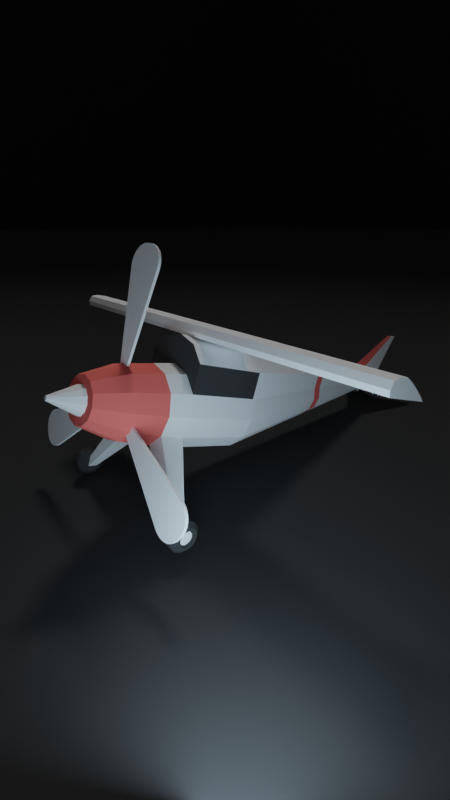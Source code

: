 # Source: Airplane.blend  (saved by Blender 3.1.7; exported with 4.5.12 LTS)
import bpy
from mathutils import Matrix  # noqa: F401  (used for matrix-valued properties, if any)

bpy.ops.wm.read_factory_settings(use_empty=True)
scene = bpy.context.scene
scene.name = 'Scene'

# ---- collections
col_collection = bpy.data.collections.new('Collection'); scene.collection.children.link(col_collection)

# ---- materials (node trees are filled in below, after node groups)
mat_white = bpy.data.materials.new('White')
mat_white.alpha_threshold = 0.0
mat_white.line_color = (0.0, 0.0, 0.0, 1.0)
mat_black = bpy.data.materials.new('Black')
mat_red = bpy.data.materials.new('Red')
mat_material = bpy.data.materials.new('Material')

# ---- material node trees
mat_white.use_nodes = True; mat_white.node_tree.nodes.clear()
_N = mat_white.node_tree.nodes; _L = mat_white.node_tree.links
n0 = _N.new('ShaderNodeOutputMaterial'); n0.name = 'Material Output'; n0.location = (300, 300)
n1 = _N.new('ShaderNodeBsdfPrincipled'); n1.name = 'Principled BSDF'; n1.location = (10, 300)
n1.distribution = 'GGX'
n1.subsurface_method = 'RANDOM_WALK_SKIN'
n1.inputs[0].default_value = (1.0, 1.0, 1.0, 1.0)
n1.inputs[2].default_value = 1.0
n1.inputs[3].default_value = 1.45
n1.inputs[27].default_value = (0.0, 0.0, 0.0, 1.0)
n1.inputs[28].default_value = 1.0
_L.new(n1.outputs[0], n0.inputs[0])
n0.is_active_output = True
mat_black.use_nodes = True; mat_black.node_tree.nodes.clear()
_N = mat_black.node_tree.nodes; _L = mat_black.node_tree.links
n0 = _N.new('ShaderNodeBsdfPrincipled'); n0.name = 'Principled BSDF'; n0.location = (10, 300)
n0.distribution = 'GGX'
n0.subsurface_method = 'RANDOM_WALK_SKIN'
n0.inputs[0].default_value = (0.03968, 0.03968, 0.03968, 1.0)
n0.inputs[2].default_value = 1.0
n0.inputs[3].default_value = 1.45
n0.inputs[27].default_value = (0.0, 0.0, 0.0, 1.0)
n0.inputs[28].default_value = 1.0
n1 = _N.new('ShaderNodeOutputMaterial'); n1.name = 'Material Output'; n1.location = (300, 300)
_L.new(n0.outputs[0], n1.inputs[0])
n1.is_active_output = True
mat_red.use_nodes = True; mat_red.node_tree.nodes.clear()
_N = mat_red.node_tree.nodes; _L = mat_red.node_tree.links
n0 = _N.new('ShaderNodeBsdfPrincipled'); n0.name = 'Principled BSDF'; n0.location = (10, 300)
n0.distribution = 'GGX'
n0.subsurface_method = 'RANDOM_WALK_SKIN'
n0.inputs[0].default_value = (1.0, 0.1708, 0.1414, 1.0)
n0.inputs[2].default_value = 1.0
n0.inputs[3].default_value = 1.45
n0.inputs[27].default_value = (0.0, 0.0, 0.0, 1.0)
n0.inputs[28].default_value = 1.0
n1 = _N.new('ShaderNodeOutputMaterial'); n1.name = 'Material Output'; n1.location = (300, 300)
_L.new(n0.outputs[0], n1.inputs[0])
n1.is_active_output = True
mat_material.use_nodes = True; mat_material.node_tree.nodes.clear()
_N = mat_material.node_tree.nodes; _L = mat_material.node_tree.links
n0 = _N.new('ShaderNodeBsdfPrincipled'); n0.name = 'Principled BSDF'; n0.location = (10, 300)
n0.distribution = 'GGX'
n0.subsurface_method = 'RANDOM_WALK_SKIN'
n0.inputs[0].default_value = (0.02038, 0.02038, 0.02038, 1.0)
n0.inputs[2].default_value = 1.0
n0.inputs[3].default_value = 1.45
n0.inputs[27].default_value = (0.0, 0.0, 0.0, 1.0)
n0.inputs[28].default_value = 1.0
n1 = _N.new('ShaderNodeOutputMaterial'); n1.name = 'Material Output'; n1.location = (300, 300)
_L.new(n0.outputs[0], n1.inputs[0])
n1.is_active_output = True

# ---- world
world_world = bpy.data.worlds.new('World'); scene.world = world_world
world_world.use_nodes = True; world_world.node_tree.nodes.clear()
_N = world_world.node_tree.nodes; _L = world_world.node_tree.links
n0 = _N.new('ShaderNodeOutputWorld'); n0.name = 'World Output'; n0.location = (300, 300)
n1 = _N.new('ShaderNodeBackground'); n1.name = 'Background'; n1.location = (10, 300)
n1.inputs[0].default_value = (0.05088, 0.05088, 0.05088, 1.0)
_L.new(n1.outputs[0], n0.inputs[0])
n0.is_active_output = True
world_world.color = (0.05088, 0.05088, 0.05088)
world_world.use_sun_shadow = False
world_world.sun_shadow_jitter_overblur = 0.0

# ---- cameras
cam_camera = bpy.data.cameras.new('Camera')
cam_camera.lens = 20.0

# ---- lights
light_sun = bpy.data.lights.new('Sun', 'SUN')
light_sun.transmission_factor = 0.0
light_sun.angle = 0.3491
light_sun.energy = 5.0
light_sun.shadow_soft_size = 0.125
light_area = bpy.data.lights.new('Area', 'AREA')
light_area.color = (0.4575, 0.6115, 0.7357)
light_area.transmission_factor = 0.0
light_area.energy = 392.7
light_area.shadow_soft_size = 2.96
light_area.shadow_maximum_resolution = 0.006
light_area.use_absolute_resolution = True
light_area.size = 2.96
light_area.size_y = 1.0

# ---- meshes
me_circle = bpy.data.meshes.new('Circle')
me_circle.from_pydata([(8.882e-16, 0.4015, 1.0), (-0.5, 0.4015, 0.866), (-0.866, 0.4015, 0.5), (-1.0, 0.4015, -3.378e-08), (-0.866, 0.4015, -0.5), (-0.5, 0.4015, -0.866), (8.742e-08, 0.4015, -1.0), (0.5, 0.4015, -0.866), (0.866, 0.4015, -0.5), (1.0, 0.4015, 2.186e-08), (0.866, 0.4015, 0.5), (0.5, 0.4015, 0.866), (-0.8102, -0.1559, -0.4678), (-0.4678, -0.1559, -0.8102), (0.4678, -0.1559, 0.8102), (2.882e-09, -0.1559, 0.9355), (-0.4678, -0.1559, 0.8102), (-0.8102, -0.1559, 0.4678), (0.8102, -0.1559, -0.4678), (0.9355, -0.1559, 8.033e-09), (8.467e-08, -0.1559, -0.9355), (-0.9355, -0.1559, -4.402e-08), (0.8102, -0.1559, 0.4678), (0.4678, -0.1559, -0.8102), (-0.866, 2.397, 0.5), (-1.0, 2.397, 1.048e-08), (-0.866, 2.397, -0.5), (-0.5, 2.397, -0.866), (8.742e-08, 2.397, -1.0), (0.5, 2.397, -0.866), (0.866, 2.397, -0.5), (1.0, 2.397, 6.612e-08), (0.866, 2.397, 0.5), (-0.5, 0.4015, 1.548), (4.253e-08, 0.4015, 1.682), (-0.866, 0.4015, 1.182), (0.5, 0.4015, 1.548), (0.866, 0.4015, 1.182), (-0.5, 2.397, 1.548), (4.253e-08, 2.397, 1.682), (-0.866, 2.397, 1.182), (0.5, 2.397, 1.548), (0.866, 2.397, 1.182), (-0.07894, 9.991, 1.501), (-0.09115, 9.991, 1.456), (-0.07894, 9.991, 1.41), (-0.04557, 9.991, 1.377), (5.556e-08, 9.991, 1.365), (0.04557, 9.991, 1.377), (0.07894, 9.991, 1.41), (0.09115, 9.991, 1.456), (0.07894, 9.991, 1.501), (0.04557, 9.991, 1.597), (-0.04557, 9.991, 1.597), (5.146e-08, 9.991, 1.609), (-0.07894, 9.991, 1.563), (0.07894, 9.991, 1.563), (-0.02692, 10.19, 1.551), (4.659e-08, 10.19, 1.558), (-0.04662, 10.19, 1.531), (-0.05384, 10.19, 1.504), (-0.04662, 10.19, 1.477), (-0.02692, 10.19, 1.458), (5.129e-08, 10.19, 1.451), (0.02692, 10.19, 1.458), (0.04662, 10.19, 1.477), (0.05384, 10.19, 1.504), (0.04662, 10.19, 1.531), (0.02692, 10.19, 1.551), (0.02692, 10.19, 1.588), (-0.02692, 10.19, 1.588), (4.888e-08, 10.19, 1.595), (-0.04662, 10.19, 1.568), (0.04662, 10.19, 1.568), (-0.3192, 5.419, 1.567), (7.475e-08, 5.419, -0.05929), (0.5529, 5.419, 0.8983), (0.5529, 5.419, 1.334), (-0.3192, 5.419, 0.02624), (-0.6384, 5.419, 0.5791), (-0.5529, 5.419, 0.2599), (4.608e-08, 5.419, 1.653), (0.3192, 5.419, 0.02624), (-0.5529, 5.419, 1.334), (0.5529, 5.419, 0.2599), (0.3192, 5.419, 1.567), (0.6384, 5.419, 0.5791), (-0.5529, 5.419, 0.8983), (-0.3008, 5.726, 1.569), (7.346e-08, 5.726, 0.03632), (0.5211, 5.726, 1.349), (-0.3008, 5.726, 0.1169), (-0.5211, 5.726, 0.3372), (0.3008, 5.726, 0.1169), (-0.5211, 5.726, 1.349), (0.5211, 5.726, 0.3372), (0.3008, 5.726, 1.569), (0.6017, 5.726, 0.638), (0.5211, 5.726, 0.9388), (-0.6017, 5.726, 0.638), (4.644e-08, 5.726, 1.65), (-0.5211, 5.726, 0.9388)], [], [(4, 5, 27, 26), (8, 7, 23, 18), (1, 0, 15, 16), (11, 10, 22, 14), (4, 3, 21, 12), (7, 6, 20, 23), (10, 9, 19, 22), (3, 2, 17, 21), (6, 5, 13, 20), (9, 8, 18, 19), (2, 1, 16, 17), (0, 11, 14, 15), (5, 4, 12, 13), (100, 88, 53, 54), (0, 1, 33, 34), (91, 89, 47, 46), (8, 9, 31, 30), (5, 6, 28, 27), (2, 3, 25, 24), (9, 10, 32, 31), (6, 7, 29, 28), (3, 4, 26, 25), (10, 11, 36, 37), (7, 8, 30, 29), (36, 34, 39, 41), (33, 35, 40, 38), (37, 36, 41, 42), (34, 33, 38, 39), (32, 10, 37, 42), (11, 0, 34, 36), (1, 2, 35, 33), (2, 24, 40, 35), (92, 91, 46, 45), (99, 92, 45, 44), (51, 56, 73, 67), (46, 47, 63, 62), (55, 43, 59, 72), (45, 46, 62, 61), (44, 45, 61, 60), (89, 93, 48, 47), (88, 94, 55, 53), (93, 95, 49, 48), (90, 96, 52, 56), (95, 97, 50, 49), (96, 100, 54, 52), (97, 98, 51, 50), (101, 99, 44, 43), (94, 101, 43, 55), (57, 59, 60, 61, 62, 63, 64, 65, 66, 67, 68, 58), (59, 57, 70, 72), (58, 68, 69, 71), (68, 67, 73, 69), (57, 58, 71, 70), (54, 53, 70, 71), (47, 48, 64, 63), (53, 55, 72, 70), (48, 49, 65, 64), (56, 52, 69, 73), (49, 50, 66, 65), (52, 54, 71, 69), (50, 51, 67, 66), (43, 44, 60, 59), (76, 32, 42, 77), (98, 76, 77, 90), (40, 24, 87, 83), (24, 25, 79, 87), (31, 32, 76, 86), (41, 39, 81, 85), (30, 31, 86, 84), (42, 41, 85, 77), (29, 30, 84, 82), (38, 40, 83, 74), (28, 29, 82, 75), (25, 26, 80, 79), (26, 27, 78, 80), (27, 28, 75, 78), (39, 38, 74, 81), (51, 98, 90, 56), (83, 87, 101, 94), (87, 79, 99, 101), (86, 76, 98, 97), (85, 81, 100, 96), (84, 86, 97, 95), (77, 85, 96, 90), (82, 84, 95, 93), (74, 83, 94, 88), (75, 82, 93, 89), (79, 80, 92, 99), (80, 78, 91, 92), (78, 75, 89, 91), (81, 74, 88, 100)])
me_circle.polygons.foreach_set('material_index', [0, 0, 0, 0, 0, 0, 0, 0, 0, 0, 0, 0, 0, 0, 1, 0, 0, 0, 0, 0, 0, 0, 1, 0, 0, 0, 0, 0, 1, 1, 1, 1, 0, 0, 0, 0, 0, 0, 0, 0, 0, 0, 0, 0, 0, 0, 0, 0, 0, 0, 0, 0, 0, 0, 0, 0, 0, 0, 0, 0, 0, 0, 0, 2, 0, 0, 0, 0, 0, 0, 0, 0, 0, 0, 0, 0, 0, 0, 2, 2, 2, 2, 2, 2, 2, 2, 2, 2, 2, 2, 2])
_uv = me_circle.uv_layers.new(name='UVMap')
_uv.uv.foreach_set('vector', [0.0, 0.0, 0.0, 0.0, 0.0, 0.0, 0.0, 0.0, 0.0, 0.0, 0.0, 0.0, 0.0, 0.0, 0.0, 0.0, 0.0, 0.0, 0.0, 0.0, 0.0, 0.0, 0.0, 0.0, 0.0, 0.0, 0.0, 0.0, 0.0, 0.0, 0.0, 0.0, 0.0, 0.0, 0.0, 0.0, 0.0, 0.0, 0.0, 0.0, 0.0, 0.0, 0.0, 0.0, 0.0, 0.0, 0.0, 0.0, 0.0, 0.0, 0.0, 0.0, 0.0, 0.0, 0.0, 0.0, 0.0, 0.0, 0.0, 0.0, 0.0, 0.0, 0.0, 0.0, 0.0, 0.0, 0.0, 0.0, 0.0, 0.0, 0.0, 0.0, 0.0, 0.0, 0.0, 0.0, 0.0, 0.0, 0.0, 0.0, 0.0, 0.0, 0.0, 0.0, 0.0, 0.0, 0.0, 0.0, 0.0, 0.0, 0.0, 0.0, 0.0, 0.0, 0.0, 0.0, 0.0, 0.0, 0.0, 0.0, 0.0, 0.0, 0.0, 0.0, 0.0, 0.0, 0.0, 0.0, 0.0, 0.0, 0.0, 0.0, 0.0, 0.0, 0.0, 0.0, 0.0, 0.0, 0.0, 0.0, 0.0, 0.0, 0.0, 0.0, 0.0, 0.0, 0.0, 0.0, 0.0, 0.0, 0.0, 0.0, 0.0, 0.0, 0.0, 0.0, 0.0, 0.0, 0.0, 0.0, 0.0, 0.0, 0.0, 0.0, 0.0, 0.0, 0.0, 0.0, 0.0, 0.0, 0.0, 0.0, 0.0, 0.0, 0.0, 0.0, 0.0, 0.0, 0.0, 0.0, 0.0, 0.0, 0.0, 0.0, 0.0, 0.0, 0.0, 0.0, 0.0, 0.0, 0.0, 0.0, 0.0, 0.0, 0.0, 0.0, 0.0, 0.0, 0.0, 0.0, 0.0, 0.0, 0.0, 0.0, 0.0, 0.0, 0.0, 0.0, 0.0, 0.0, 0.0, 0.0, 0.0, 0.0, 0.0, 0.0, 0.0, 0.0, 0.0, 0.0, 0.0, 0.0, 0.0, 0.0, 0.0, 0.0, 0.0, 0.0, 0.0, 0.0, 0.0, 0.0, 0.0, 0.0, 0.0, 0.0, 0.0, 0.0, 0.0, 0.0, 0.0, 0.0, 0.0, 0.0, 0.0, 0.0, 0.0, 0.0, 0.0, 0.0, 0.0, 0.0, 0.0, 0.0, 0.0, 0.0, 0.0, 0.0, 0.0, 0.0, 0.0, 0.0, 0.0, 0.0, 0.0, 0.0, 0.0, 0.0, 0.0, 0.0, 0.0, 0.0, 0.0, 0.0, 0.0, 0.0, 0.0, 0.0, 0.0, 0.0, 0.0, 0.0, 0.0, 0.0, 0.0, 0.0, 0.0, 0.0, 0.0, 0.0, 0.0, 0.0, 0.0, 0.0, 0.0, 0.0, 0.0, 0.0, 0.0, 0.0, 0.0, 0.0, 0.0, 0.0, 0.0, 0.0, 0.0, 0.0, 0.0, 0.0, 0.0, 0.0, 0.0, 0.0, 0.0, 0.0, 0.0, 0.0, 0.0, 0.0, 0.0, 0.0, 0.0, 0.0, 0.0, 0.0, 0.0, 0.0, 0.0, 0.0, 0.0, 0.0, 0.0, 0.0, 0.0, 0.0, 0.0, 0.0, 0.0, 0.0, 0.0, 0.0, 0.0, 0.0, 0.0, 0.0, 0.0, 0.0, 0.0, 0.0, 0.0, 0.0, 0.0, 0.0, 0.0, 0.0, 0.0, 0.0, 0.0, 0.0, 0.0, 0.0, 0.0, 0.0, 0.0, 0.0, 0.0, 0.0, 0.0, 0.0, 0.0, 0.0, 0.0, 0.0, 0.0, 0.0, 0.0, 0.0, 0.0, 0.0, 0.0, 0.0, 0.0, 0.0, 0.0, 0.0, 0.0, 0.0, 0.0, 0.0, 0.0, 0.0, 0.0, 0.0, 0.0, 0.0, 0.0, 0.0, 0.0, 0.0, 0.0, 0.0, 0.0, 0.0, 0.0, 0.0, 0.0, 0.0, 0.0, 0.0, 0.0, 0.0, 0.0, 0.0, 0.0, 0.0, 0.0, 0.0, 0.0, 0.0, 0.0, 0.0, 0.0, 0.0, 0.0, 0.0, 0.0, 0.0, 0.0, 0.0, 0.0, 0.0, 0.0, 0.0, 0.0, 0.0, 0.0, 0.0, 0.0, 0.0, 0.0, 0.0, 0.0, 0.0, 0.0, 0.0, 0.0, 0.0, 0.0, 0.0, 0.0, 0.0, 0.0, 0.0, 0.0, 0.0, 0.0, 0.0, 0.0, 0.0, 0.0, 0.0, 0.0, 0.0, 0.0, 0.0, 0.0, 0.0, 0.0, 0.0, 0.0, 0.0, 0.0, 0.0, 0.0, 0.0, 0.0, 0.0, 0.0, 0.0, 0.0, 0.0, 0.0, 0.0, 0.0, 0.0, 0.0, 0.0, 0.0, 0.0, 0.0, 0.0, 0.0, 0.0, 0.0, 0.0, 0.0, 0.0, 0.0, 0.0, 0.0, 0.0, 0.0, 0.0, 0.0, 0.0, 0.0, 0.0, 0.0, 0.0, 0.0, 0.0, 0.0, 0.0, 0.0, 0.0, 0.0, 0.0, 0.0, 0.0, 0.0, 0.0, 0.0, 0.0, 0.0, 0.0, 0.0, 0.0, 0.0, 0.0, 0.0, 0.0, 0.0, 0.0, 0.0, 0.0, 0.0, 0.0, 0.0, 0.0, 0.0, 0.0, 0.0, 0.0, 0.0, 0.0, 0.0, 0.0, 0.0, 0.0, 0.0, 0.0, 0.0, 0.0, 0.0, 0.0, 0.0, 0.0, 0.0, 0.0, 0.0, 0.0, 0.0, 0.0, 0.0, 0.0, 0.0, 0.0, 0.0, 0.0, 0.0, 0.0, 0.0, 0.0, 0.0, 0.0, 0.0, 0.0, 0.0, 0.0, 0.0, 0.0, 0.0, 0.0, 0.0, 0.0, 0.0, 0.0, 0.0, 0.0, 0.0, 0.0, 0.0, 0.0, 0.0, 0.0, 0.0, 0.0, 0.0, 0.0, 0.0, 0.0, 0.0, 0.0, 0.0, 0.0, 0.0, 0.0, 0.0, 0.0, 0.0, 0.0, 0.0, 0.0, 0.0, 0.0, 0.0, 0.0, 0.0, 0.0, 0.0, 0.0, 0.0, 0.0, 0.0, 0.0, 0.0, 0.0, 0.0, 0.0, 0.0, 0.0, 0.0, 0.0, 0.0, 0.0, 0.0, 0.0, 0.0, 0.0, 0.0, 0.0, 0.0, 0.0, 0.0, 0.0, 0.0, 0.0, 0.0, 0.0, 0.0, 0.0, 0.0, 0.0, 0.0, 0.0, 0.0, 0.0, 0.0, 0.0, 0.0, 0.0, 0.0, 0.0, 0.0, 0.0, 0.0, 0.0, 0.0, 0.0, 0.0, 0.0, 0.0, 0.0, 0.0, 0.0, 0.0, 0.0, 0.0, 0.0, 0.0, 0.0, 0.0, 0.0, 0.0, 0.0, 0.0, 0.0, 0.0, 0.0, 0.0, 0.0, 0.0, 0.0, 0.0, 0.0, 0.0, 0.0, 0.0, 0.0, 0.0, 0.0, 0.0, 0.0, 0.0, 0.0, 0.0, 0.0, 0.0, 0.0, 0.0, 0.0, 0.0, 0.0, 0.0, 0.0, 0.0, 0.0, 0.0, 0.0, 0.0, 0.0, 0.0, 0.0, 0.0, 0.0, 0.0, 0.0, 0.0, 0.0, 0.0, 0.0, 0.0, 0.0, 0.0, 0.0, 0.0, 0.0, 0.0, 0.0, 0.0, 0.0, 0.0, 0.0, 0.0, 0.0, 0.0, 0.0, 0.0, 0.0, 0.0, 0.0, 0.0, 0.0, 0.0, 0.0, 0.0, 0.0, 0.0, 0.0, 0.0, 0.0, 0.0, 0.0])
me_circle.materials.append(mat_white)
me_circle.materials.append(mat_black)
me_circle.materials.append(mat_red)
me_circle.use_remesh_fix_poles = True
me_circle.use_remesh_preserve_attributes = False
me_circle.update()
me_circle_001 = bpy.data.meshes.new('Circle.001')
me_circle_001.from_pydata([(0.1066, 8.612, 1.59), (4.981e-08, 8.087, 1.623), (-0.1066, 8.612, 1.59), (0.08765, 9.04, 1.592), (-0.08765, 9.04, 1.592), (5.146e-08, 9.991, 1.609), (0.03588, 10.24, 3.142), (-3.069e-08, 10.05, 3.148), (-0.03588, 10.24, 3.142), (0.02949, 10.28, 3.148), (-0.02949, 10.28, 3.148), (-2.903e-08, 10.6, 3.206), (-0.09781, 8.811, 1.591), (5.058e-08, 8.972, 1.616), (0.09781, 8.811, 1.591), (-0.03291, 10.26, 3.144), (-2.992e-08, 10.3, 3.175), (0.03291, 10.26, 3.144)], [], [(13, 5, 4, 12), (14, 3, 5, 13), (16, 15, 10, 11), (17, 16, 11, 9), (4, 5, 11, 10), (1, 2, 8, 7), (14, 0, 6, 17), (5, 3, 9, 11), (0, 1, 7, 6), (12, 4, 10, 15), (2, 12, 15, 8), (3, 14, 17, 9), (6, 7, 16, 17), (7, 8, 15, 16), (0, 14, 13, 1), (1, 13, 12, 2)])
me_circle_001.polygons.foreach_set('material_index', [0, 0, 0, 0, 0, 1, 0, 0, 1, 0, 0, 0, 1, 1, 0, 0])
_uv = me_circle_001.uv_layers.new(name='UVMap')
_uv.uv.foreach_set('vector', [0.0, 0.0, 0.0, 0.0, 0.0, 0.0, 0.0, 0.0, 0.0, 0.0, 0.0, 0.0, 0.0, 0.0, 0.0, 0.0, 0.0, 0.0, 0.0, 0.0, 0.0, 0.0, 0.0, 0.0, 0.0, 0.0, 0.0, 0.0, 0.0, 0.0, 0.0, 0.0, 0.0, 0.0, 0.0, 0.0, 0.0, 0.0, 0.0, 0.0, 0.0, 0.0, 0.0, 0.0, 0.0, 0.0, 0.0, 0.0, 0.0, 0.0, 0.0, 0.0, 0.0, 0.0, 0.0, 0.0, 0.0, 0.0, 0.0, 0.0, 0.0, 0.0, 0.0, 0.0, 0.0, 0.0, 0.0, 0.0, 0.0, 0.0, 0.0, 0.0, 0.0, 0.0, 0.0, 0.0, 0.0, 0.0, 0.0, 0.0, 0.0, 0.0, 0.0, 0.0, 0.0, 0.0, 0.0, 0.0, 0.0, 0.0, 0.0, 0.0, 0.0, 0.0, 0.0, 0.0, 0.0, 0.0, 0.0, 0.0, 0.0, 0.0, 0.0, 0.0, 0.0, 0.0, 0.0, 0.0, 0.0, 0.0, 0.0, 0.0, 0.0, 0.0, 0.0, 0.0, 0.0, 0.0, 0.0, 0.0, 0.0, 0.0, 0.0, 0.0, 0.0, 0.0, 0.0, 0.0])
me_circle_001.materials.append(mat_white)
me_circle_001.materials.append(mat_red)
me_circle_001.use_remesh_fix_poles = True
me_circle_001.use_remesh_preserve_attributes = False
me_circle_001.update()
me_circle_002 = bpy.data.meshes.new('Circle.002')
me_circle_002.from_pydata([(0.241, 8.428, 1.295), (0.241, 8.428, 1.485), (0.07894, 9.991, 1.501), (0.07894, 9.991, 1.563), (1.19, 10.44, 1.466), (1.223, 10.12, 1.442), (1.223, 10.12, 1.464), (1.19, 10.44, 1.473), (0.1404, 9.398, 1.423), (0.1404, 9.398, 1.565), (1.202, 10.32, 1.457), (1.202, 10.32, 1.5)], [], [(8, 2, 3, 9), (10, 11, 7, 4), (0, 1, 6, 5), (8, 0, 5, 10), (3, 2, 4, 7), (9, 3, 7, 11), (1, 9, 11, 6), (2, 8, 10, 4), (5, 6, 11, 10), (0, 8, 9, 1)])
me_circle_002.polygons.foreach_set('material_index', [0, 0, 1, 1, 0, 0, 1, 0, 1, 0])
_uv = me_circle_002.uv_layers.new(name='UVMap')
_uv.uv.foreach_set('vector', [0.0, 0.0, 0.0, 0.0, 0.0, 0.0, 0.0, 0.0, 0.0, 0.0, 0.0, 0.0, 0.0, 0.0, 0.0, 0.0, 0.0, 0.0, 0.0, 0.0, 0.0, 0.0, 0.0, 0.0, 0.0, 0.0, 0.0, 0.0, 0.0, 0.0, 0.0, 0.0, 0.0, 0.0, 0.0, 0.0, 0.0, 0.0, 0.0, 0.0, 0.0, 0.0, 0.0, 0.0, 0.0, 0.0, 0.0, 0.0, 0.0, 0.0, 0.0, 0.0, 0.0, 0.0, 0.0, 0.0, 0.0, 0.0, 0.0, 0.0, 0.0, 0.0, 0.0, 0.0, 0.0, 0.0, 0.0, 0.0, 0.0, 0.0, 0.0, 0.0, 0.0, 0.0, 0.0, 0.0, 0.0, 0.0, 0.0, 0.0])
me_circle_002.materials.append(mat_white)
me_circle_002.materials.append(mat_red)
me_circle_002.use_remesh_fix_poles = True
me_circle_002.use_remesh_preserve_attributes = False
me_circle_002.update()
me_plane = bpy.data.meshes.new('Plane')
me_plane.from_pydata([(0.0, -0.02345, -0.006134), (0.0, -0.02345, -0.006134), (0.0, -0.02345, -0.006134), (0.0, -0.02345, -0.006134), (0.0, -0.02345, -0.006134), (0.0, -0.02345, -0.006134), (0.0, -0.02345, -0.006134), (0.0, -0.02345, -0.006134), (0.0, -0.532, -0.006134), (0.0, -0.532, -0.006134), (0.0, -0.532, -0.006134), (0.0, -0.532, -0.006134), (0.0, -0.573, 0.06445), (0.0, -0.5351, 0.1599), (0.0, -0.4025, 0.2035), (0.0, -0.2288, 0.216), (0.0, -0.08978, 0.1869), (0.0, 0.04919, 0.1475), (0.0, 0.204, 0.09766), (0.0, 0.3335, 0.05407), (0.0, 0.463, -0.004059), (4.097, -0.02345, -0.006134), (4.097, -0.02345, -0.006134), (4.097, -0.02345, -0.006134), (4.097, -0.02345, -0.006134), (4.097, -0.02345, -0.006134), (4.097, -0.02345, -0.006134), (4.097, -0.02345, -0.006134), (4.097, -0.02345, -0.006134), (4.097, -0.532, -0.006134), (4.097, -0.532, -0.006134), (4.097, -0.532, -0.006134), (4.971, -0.532, -0.006134), (4.971, -0.573, 0.06445), (4.971, -0.5351, 0.1599), (4.971, -0.4025, 0.2035), (4.971, -0.2288, 0.216), (4.971, -0.08978, 0.1869), (4.971, 0.04919, 0.1475), (4.971, 0.204, 0.09766), (4.971, 0.3335, 0.05407), (4.971, 0.463, -0.004059), (3.521, 0.204, 0.09766), (3.744, 0.204, 0.09766), (3.744, 0.04919, 0.1475), (3.521, 0.04919, 0.1475), (3.521, -0.2288, 0.216), (3.744, -0.2288, 0.216), (3.744, -0.4025, 0.2035), (3.521, -0.4025, 0.2035), (3.521, -0.573, 0.06445), (3.744, -0.573, 0.06445), (3.744, -0.532, -0.006134), (3.521, -0.532, -0.006134), (3.521, 0.3335, 0.05407), (3.744, 0.3335, 0.05407), (3.521, -0.08978, 0.1869), (3.744, -0.08978, 0.1869), (3.521, -0.5351, 0.1599), (3.744, -0.5351, 0.1599), (3.521, 0.463, -0.004059), (3.744, 0.463, -0.004059)], [], [(0, 1, 3, 2), (6, 10, 11, 7), (3, 7, 4, 2), (0, 5, 6, 1), (1, 6, 7, 3), (2, 4, 5, 0), (9, 8, 11, 10), (4, 8, 9, 5), (7, 11, 8, 4), (5, 9, 10, 6), (21, 23, 24, 22), (27, 28, 32, 31), (24, 23, 25, 28), (21, 22, 27, 26), (22, 24, 28, 27), (23, 21, 26, 25), (30, 31, 32, 29), (25, 26, 30, 29), (28, 25, 29, 32), (26, 27, 31, 30), (44, 43, 39, 38), (48, 47, 36, 35), (52, 51, 33, 32), (43, 55, 40, 39), (47, 57, 37, 36), (51, 59, 34, 33), (55, 61, 41, 40), (57, 44, 38, 37), (59, 48, 35, 34), (52, 61, 41, 32), (32, 33, 34, 35, 36, 37, 38, 39, 40, 41), (11, 20, 60, 53), (53, 60, 61, 52), (13, 14, 49, 58), (58, 49, 48, 59), (16, 17, 45, 56), (56, 45, 44, 57), (19, 20, 60, 54), (54, 60, 61, 55), (12, 13, 58, 50), (50, 58, 59, 51), (15, 16, 56, 46), (46, 56, 57, 47), (18, 19, 54, 42), (42, 54, 55, 43), (11, 12, 50, 53), (53, 50, 51, 52), (14, 15, 46, 49), (49, 46, 47, 48), (17, 18, 42, 45), (45, 42, 43, 44)])
_uv = me_plane.uv_layers.new(name='UVMap')
_uv.uv.foreach_set('vector', [0.0, 0.0, 1.0, 0.0, 1.0, 1.0, 0.0, 1.0, 1.0, 0.0, 1.0, 0.0, 1.0, 1.0, 1.0, 1.0, 1.0, 1.0, 1.0, 1.0, 0.0, 1.0, 0.0, 1.0, 0.0, 0.0, 0.0, 0.0, 1.0, 0.0, 1.0, 0.0, 1.0, 0.0, 1.0, 0.0, 1.0, 1.0, 1.0, 1.0, 0.0, 1.0, 0.0, 1.0, 0.0, 0.0, 0.0, 0.0, 0.0, 0.0, 0.0, 1.0, 1.0, 1.0, 1.0, 0.0, 0.0, 1.0, 0.0, 1.0, 0.0, 0.0, 0.0, 0.0, 1.0, 1.0, 1.0, 1.0, 0.0, 1.0, 0.0, 1.0, 0.0, 0.0, 0.0, 0.0, 1.0, 0.0, 1.0, 0.0, 0.0, 0.0, 0.0, 1.0, 1.0, 1.0, 1.0, 0.0, 1.0, 0.0, 1.0, 1.0, 1.0, 1.0, 1.0, 0.0, 1.0, 1.0, 0.0, 1.0, 0.0, 1.0, 1.0, 1.0, 0.0, 0.0, 1.0, 0.0, 1.0, 0.0, 0.0, 0.0, 1.0, 0.0, 1.0, 1.0, 1.0, 1.0, 1.0, 0.0, 0.0, 1.0, 0.0, 0.0, 0.0, 0.0, 0.0, 1.0, 0.0, 0.0, 1.0, 0.0, 1.0, 1.0, 0.0, 1.0, 0.0, 1.0, 0.0, 0.0, 0.0, 0.0, 0.0, 1.0, 1.0, 1.0, 0.0, 1.0, 0.0, 1.0, 1.0, 1.0, 0.0, 0.0, 1.0, 0.0, 1.0, 0.0, 0.0, 0.0, 0.0, 0.0, 0.0, 0.0, 0.0, 0.0, 0.0, 0.0, 0.0, 0.0, 0.0, 0.0, 0.0, 0.0, 0.0, 0.0, 0.0, 0.0, 0.0, 0.0, 0.0, 0.0, 0.0, 0.0, 0.0, 0.0, 0.0, 0.0, 0.0, 0.0, 0.0, 0.0, 0.0, 0.0, 0.0, 0.0, 0.0, 0.0, 0.0, 0.0, 0.0, 0.0, 0.0, 0.0, 0.0, 0.0, 0.0, 0.0, 0.0, 0.0, 0.0, 0.0, 0.0, 0.0, 0.0, 0.0, 0.0, 0.0, 0.0, 0.0, 0.0, 0.0, 0.0, 0.0, 0.0, 0.0, 0.0, 0.0, 0.0, 0.0, 0.0, 0.0, 0.0, 0.0, 0.0, 0.0, 0.0, 0.0, 0.0, 0.0, 0.0, 0.0, 0.0, 0.0, 0.0, 0.0, 0.0, 0.0, 0.0, 0.0, 0.0, 0.0, 0.0, 0.0, 0.0, 0.0, 0.0, 0.0, 0.0, 0.0, 0.0, 0.0, 0.0, 0.0, 0.0, 0.0, 0.0, 0.0, 0.0, 0.0, 0.0, 0.0, 0.0, 0.0, 0.0, 0.0, 0.0, 0.0, 0.0, 0.0, 0.0, 0.0, 0.0, 0.0, 0.0, 0.0, 0.0, 0.0, 0.0, 0.0, 0.0, 0.0, 0.0, 0.0, 0.0, 0.0, 0.0, 0.0, 0.0, 0.0, 0.0, 0.0, 0.0, 0.0, 0.0, 0.0, 0.0, 0.0, 0.0, 0.0, 0.0, 0.0, 0.0, 0.0, 0.0, 0.0, 0.0, 0.0, 0.0, 0.0, 0.0, 0.0, 0.0, 0.0, 0.0, 0.0, 0.0, 0.0, 0.0, 0.0, 0.0, 0.0, 0.0, 0.0, 0.0, 0.0, 0.0, 0.0, 0.0, 0.0, 0.0, 0.0, 0.0, 0.0, 0.0, 0.0, 0.0, 0.0, 0.0, 0.0, 0.0, 0.0, 0.0, 0.0, 0.0, 0.0, 0.0, 0.0, 0.0, 0.0, 0.0, 0.0, 0.0, 0.0, 0.0, 0.0, 0.0, 0.0, 0.0, 0.0, 0.0, 0.0, 0.0, 0.0, 0.0, 0.0, 0.0, 0.0, 0.0, 0.0, 0.0, 0.0, 0.0, 0.0, 0.0, 0.0, 0.0, 0.0, 0.0, 0.0, 0.0, 0.0, 0.0, 0.0, 0.0, 0.0, 0.0, 0.0, 0.0, 0.0, 0.0, 0.0, 0.0, 0.0, 0.0, 0.0, 0.0, 0.0, 0.0, 0.0, 0.0, 0.0, 0.0, 0.0, 0.0, 0.0, 0.0, 0.0, 0.0, 0.0])
me_plane.materials.append(mat_white)
me_plane.use_remesh_fix_poles = True
me_plane.use_remesh_preserve_attributes = False
me_plane.update()
me_circle_004 = bpy.data.meshes.new('Circle.004')
me_circle_004.from_pydata([(0.5, 0.4015, -0.866), (0.866, 0.4015, -0.5), (0.8102, -0.1559, -0.4678), (0.4678, -0.1559, -0.8102), (2.07, 0.04662, -2.314), (2.045, 0.04662, -2.486), (2.025, -0.1397, -2.477), (2.048, -0.1397, -2.317)], [], [(1, 2, 3, 0), (4, 5, 6, 7), (2, 1, 4, 7), (1, 0, 5, 4), (3, 2, 7, 6), (0, 3, 6, 5)])
_uv = me_circle_004.uv_layers.new(name='UVMap')
_uv.uv.foreach_set('vector', [0.0, 0.0, 0.0, 0.0, 0.0, 0.0, 0.0, 0.0, 0.0, 0.0, 0.0, 0.0, 0.0, 0.0, 0.0, 0.0, 0.0, 0.0, 0.0, 0.0, 0.0, 0.0, 0.0, 0.0, 0.0, 0.0, 0.0, 0.0, 0.0, 0.0, 0.0, 0.0, 0.0, 0.0, 0.0, 0.0, 0.0, 0.0, 0.0, 0.0, 0.0, 0.0, 0.0, 0.0, 0.0, 0.0, 0.0, 0.0])
me_circle_004.materials.append(mat_white)
me_circle_004.use_remesh_fix_poles = True
me_circle_004.use_remesh_preserve_attributes = False
me_circle_004.update()
me_circle_005 = bpy.data.meshes.new('Circle.005')
me_circle_005.from_pydata([(0.0, 0.238, -2.98e-08), (0.09646, 0.3379, -8.225e-08), (0.09646, 0.2926, 0.169), (2.222e-08, 0.2061, 0.119), (0.09646, 0.169, 0.2926), (-2.429e-08, 0.119, 0.2061), (0.09646, -4.683e-08, 0.3379), (4.443e-08, -4.284e-08, 0.238), (0.09646, -0.169, 0.2926), (-2.429e-08, -0.119, 0.2061), (0.09646, -0.2926, 0.169), (2.222e-08, -0.2061, 0.119), (0.09646, -0.3379, -1.118e-07), (2.896e-15, -0.238, -1.192e-07), (0.09646, -0.2926, -0.169), (-2.222e-08, -0.2061, -0.119), (0.09646, -0.169, -0.2926), (2.429e-08, -0.119, -0.2061), (0.09646, -2.803e-08, -0.3379), (-4.443e-08, -2.98e-08, -0.238), (0.09646, 0.169, -0.2926), (2.429e-08, 0.119, -0.2061), (0.09646, 0.2926, -0.169), (-2.222e-08, 0.2061, -0.119), (0.3414, 0.1527, 0.08816), (0.2449, 0.2926, 0.169), (0.2449, 0.3379, -8.736e-08), (0.3414, 0.1763, -4.288e-08), (0.3414, 0.08816, 0.1527), (0.2449, 0.169, 0.2926), (0.3414, -4.284e-08, 0.1763), (0.2449, -4.683e-08, 0.3379), (0.3414, -0.08816, 0.1527), (0.2449, -0.169, 0.2926), (0.3414, -0.1527, 0.08816), (0.2449, -0.2926, 0.169), (0.3414, -0.1763, -1.331e-07), (0.2449, -0.3379, -1.169e-07), (0.3414, -0.1527, -0.08816), (0.2449, -0.2926, -0.169), (0.3414, -0.08816, -0.1527), (0.2449, -0.169, -0.2926), (0.3414, -1.581e-08, -0.1763), (0.2449, -2.803e-08, -0.3379), (0.3414, 0.08816, -0.1527), (0.2449, 0.169, -0.2926), (0.3414, 0.1527, -0.08816), (0.2449, 0.2926, -0.169), (0.3414, 0.238, -4.098e-08), (0.3414, 0.2061, 0.119), (0.3414, 0.119, 0.2061), (0.3414, -4.284e-08, 0.238), (0.3414, -0.119, 0.2061), (0.3414, -0.2061, 0.119), (0.3414, -0.238, -1.36e-07), (0.3414, -0.2061, -0.119), (0.3414, -0.119, -0.2061), (0.3414, -1.676e-08, -0.238), (0.3414, 0.119, -0.2061), (0.3414, 0.2061, -0.119), (0.3077, 0.1763, -4.048e-08), (0.2928, 0.1481, -3.965e-08), (0.2928, 0.1283, 0.07406), (0.3077, 0.1527, 0.08816), (0.2928, 0.07406, 0.1283), (0.3077, 0.08816, 0.1527), (0.2928, -4.586e-08, 0.1481), (0.3077, -4.418e-08, 0.1763), (0.2928, -0.07406, 0.1283), (0.3077, -0.08816, 0.1527), (0.2928, -0.1283, 0.07406), (0.3077, -0.1527, 0.08816), (0.2928, -0.1481, -1.205e-07), (0.3077, -0.1763, -1.307e-07), (0.2928, -0.1283, -0.07406), (0.3077, -0.1527, -0.08816), (0.2928, -0.07406, -0.1283), (0.3077, -0.08816, -0.1527), (0.2928, -2.185e-08, -0.1481), (0.3077, -1.715e-08, -0.1763), (0.2928, 0.07406, -0.1283), (0.3077, 0.08816, -0.1527), (0.2928, 0.1283, -0.07406), (0.3077, 0.1527, -0.08816)], [], [(1, 22, 47, 26), (10, 8, 33, 35), (36, 34, 71, 73), (3, 5, 7, 9, 11, 13, 15, 17, 19, 21, 23, 0), (18, 16, 41, 43), (12, 10, 35, 37), (4, 2, 25, 29), (6, 4, 29, 31), (20, 18, 43, 45), (14, 12, 37, 39), (8, 6, 31, 33), (22, 20, 45, 47), (16, 14, 39, 41), (3, 0, 1, 2), (5, 3, 2, 4), (7, 5, 4, 6), (9, 7, 6, 8), (11, 9, 8, 10), (13, 11, 10, 12), (15, 13, 12, 14), (17, 15, 14, 16), (19, 17, 16, 18), (21, 19, 18, 20), (23, 21, 20, 22), (0, 23, 22, 1), (25, 26, 48, 49), (29, 25, 49, 50), (31, 29, 50, 51), (33, 31, 51, 52), (35, 33, 52, 53), (37, 35, 53, 54), (39, 37, 54, 55), (41, 39, 55, 56), (43, 41, 56, 57), (45, 43, 57, 58), (47, 45, 58, 59), (26, 47, 59, 48), (2, 1, 26, 25), (27, 24, 49, 48), (24, 28, 50, 49), (28, 30, 51, 50), (30, 32, 52, 51), (32, 34, 53, 52), (34, 36, 54, 53), (36, 38, 55, 54), (38, 40, 56, 55), (40, 42, 57, 56), (42, 44, 58, 57), (44, 46, 59, 58), (46, 27, 48, 59), (27, 46, 83, 60), (28, 24, 63, 65), (30, 28, 65, 67), (44, 42, 79, 81), (38, 36, 73, 75), (32, 30, 67, 69), (46, 44, 81, 83), (40, 38, 75, 77), (34, 32, 69, 71), (62, 61, 82, 80, 78, 76, 74, 72, 70, 68, 66, 64), (42, 40, 77, 79), (61, 62, 63, 60), (62, 64, 65, 63), (64, 66, 67, 65), (66, 68, 69, 67), (68, 70, 71, 69), (70, 72, 73, 71), (72, 74, 75, 73), (74, 76, 77, 75), (76, 78, 79, 77), (78, 80, 81, 79), (80, 82, 83, 81), (82, 61, 60, 83), (24, 27, 60, 63)])
me_circle_005.polygons.foreach_set('material_index', [0, 0, 0, 0, 0, 0, 0, 0, 0, 0, 0, 0, 0, 0, 0, 0, 0, 0, 0, 0, 0, 0, 0, 0, 0, 0, 0, 0, 0, 0, 0, 0, 0, 0, 0, 0, 0, 0, 0, 0, 0, 0, 0, 0, 0, 0, 0, 0, 0, 0, 0, 0, 0, 0, 0, 0, 0, 0, 0, 1, 0, 0, 0, 0, 0, 0, 0, 0, 0, 0, 0, 0, 0, 0])
_uv = me_circle_005.uv_layers.new(name='UVMap')
_uv.uv.foreach_set('vector', [0.0, 0.0, 0.0, 0.0, 0.0, 0.0, 0.0, 0.0, 0.0, 0.0, 0.0, 0.0, 0.0, 0.0, 0.0, 0.0, 0.0, 0.0, 0.0, 0.0, 0.0, 0.0, 0.0, 0.0, 0.0, 0.0, 0.0, 0.0, 0.0, 0.0, 0.0, 0.0, 0.0, 0.0, 0.0, 0.0, 0.0, 0.0, 0.0, 0.0, 0.0, 0.0, 0.0, 0.0, 0.0, 0.0, 0.0, 0.0, 0.0, 0.0, 0.0, 0.0, 0.0, 0.0, 0.0, 0.0, 0.0, 0.0, 0.0, 0.0, 0.0, 0.0, 0.0, 0.0, 0.0, 0.0, 0.0, 0.0, 0.0, 0.0, 0.0, 0.0, 0.0, 0.0, 0.0, 0.0, 0.0, 0.0, 0.0, 0.0, 0.0, 0.0, 0.0, 0.0, 0.0, 0.0, 0.0, 0.0, 0.0, 0.0, 0.0, 0.0, 0.0, 0.0, 0.0, 0.0, 0.0, 0.0, 0.0, 0.0, 0.0, 0.0, 0.0, 0.0, 0.0, 0.0, 0.0, 0.0, 0.0, 0.0, 0.0, 0.0, 0.0, 0.0, 0.0, 0.0, 0.0, 0.0, 0.0, 0.0, 0.0, 0.0, 0.0, 0.0, 0.0, 0.0, 0.0, 0.0, 0.0, 0.0, 0.0, 0.0, 0.0, 0.0, 0.0, 0.0, 0.0, 0.0, 0.0, 0.0, 0.0, 0.0, 0.0, 0.0, 0.0, 0.0, 0.0, 0.0, 0.0, 0.0, 0.0, 0.0, 0.0, 0.0, 0.0, 0.0, 0.0, 0.0, 0.0, 0.0, 0.0, 0.0, 0.0, 0.0, 0.0, 0.0, 0.0, 0.0, 0.0, 0.0, 0.0, 0.0, 0.0, 0.0, 0.0, 0.0, 0.0, 0.0, 0.0, 0.0, 0.0, 0.0, 0.0, 0.0, 0.0, 0.0, 0.0, 0.0, 0.0, 0.0, 0.0, 0.0, 0.0, 0.0, 0.0, 0.0, 0.0, 0.0, 0.0, 0.0, 0.0, 0.0, 0.0, 0.0, 0.0, 0.0, 0.0, 0.0, 0.0, 0.0, 0.0, 0.0, 0.0, 0.0, 0.0, 0.0, 0.0, 0.0, 0.0, 0.0, 0.0, 0.0, 0.0, 0.0, 0.0, 0.0, 0.0, 0.0, 0.0, 0.0, 0.0, 0.0, 0.0, 0.0, 0.0, 0.0, 0.0, 0.0, 0.0, 0.0, 0.0, 0.0, 0.0, 0.0, 0.0, 0.0, 0.0, 0.0, 0.0, 0.0, 0.0, 0.0, 0.0, 0.0, 0.0, 0.0, 0.0, 0.0, 0.0, 0.0, 0.0, 0.0, 0.0, 0.0, 0.0, 0.0, 0.0, 0.0, 0.0, 0.0, 0.0, 0.0, 0.0, 0.0, 0.0, 0.0, 0.0, 0.0, 0.0, 0.0, 0.0, 0.0, 0.0, 0.0, 0.0, 0.0, 0.0, 0.0, 0.0, 0.0, 0.0, 0.0, 0.0, 0.0, 0.0, 0.0, 0.0, 0.0, 0.0, 0.0, 0.0, 0.0, 0.0, 0.0, 0.0, 0.0, 0.0, 0.0, 0.0, 0.0, 0.0, 0.0, 0.0, 0.0, 0.0, 0.0, 0.0, 0.0, 0.0, 0.0, 0.0, 0.0, 0.0, 0.0, 0.0, 0.0, 0.0, 0.0, 0.0, 0.0, 0.0, 0.0, 0.0, 0.0, 0.0, 0.0, 0.0, 0.0, 0.0, 0.0, 0.0, 0.0, 0.0, 0.0, 0.0, 0.0, 0.0, 0.0, 0.0, 0.0, 0.0, 0.0, 0.0, 0.0, 0.0, 0.0, 0.0, 0.0, 0.0, 0.0, 0.0, 0.0, 0.0, 0.0, 0.0, 0.0, 0.0, 0.0, 0.0, 0.0, 0.0, 0.0, 0.0, 0.0, 0.0, 0.0, 0.0, 0.0, 0.0, 0.0, 0.0, 0.0, 0.0, 0.0, 0.0, 0.0, 0.0, 0.0, 0.0, 0.0, 0.0, 0.0, 0.0, 0.0, 0.0, 0.0, 0.0, 0.0, 0.0, 0.0, 0.0, 0.0, 0.0, 0.0, 0.0, 0.0, 0.0, 0.0, 0.0, 0.0, 0.0, 0.0, 0.0, 0.0, 0.0, 0.0, 0.0, 0.0, 0.0, 0.0, 0.0, 0.0, 0.0, 0.0, 0.0, 0.0, 0.0, 0.0, 0.0, 0.0, 0.0, 0.0, 0.0, 0.0, 0.0, 0.0, 0.0, 0.0, 0.0, 0.0, 0.0, 0.0, 0.0, 0.0, 0.0, 0.0, 0.0, 0.0, 0.0, 0.0, 0.0, 0.0, 0.0, 0.0, 0.0, 0.0, 0.0, 0.0, 0.0, 0.0, 0.0, 0.0, 0.0, 0.0, 0.0, 0.0, 0.0, 0.0, 0.0, 0.0, 0.0, 0.0, 0.0, 0.0, 0.0, 0.0, 0.0, 0.0, 0.0, 0.0, 0.0, 0.0, 0.0, 0.0, 0.0, 0.0, 0.0, 0.0, 0.0, 0.0, 0.0, 0.0, 0.0, 0.0, 0.0, 0.0, 0.0, 0.0, 0.0, 0.0, 0.0, 0.0, 0.0, 0.0, 0.0, 0.0, 0.0, 0.0, 0.0, 0.0, 0.0, 0.0, 0.0, 0.0, 0.0, 0.0, 0.0, 0.0, 0.0, 0.0, 0.0, 0.0, 0.0, 0.0, 0.0, 0.0, 0.0, 0.0, 0.0, 0.0, 0.0, 0.0, 0.0, 0.0, 0.0, 0.0, 0.0, 0.0, 0.0, 0.0, 0.0, 0.0, 0.0, 0.0, 0.0, 0.0, 0.0, 0.0, 0.0, 0.0, 0.0, 0.0, 0.0, 0.0, 0.0, 0.0, 0.0, 0.0, 0.0, 0.0, 0.0, 0.0, 0.0, 0.0, 0.0, 0.0, 0.0, 0.0, 0.0, 0.0, 0.0, 0.0, 0.0, 0.0, 0.0, 0.0, 0.0, 0.0, 0.0, 0.0, 0.0, 0.0, 0.0, 0.0, 0.0, 0.0, 0.0, 0.0, 0.0, 0.0, 0.0, 0.0, 0.0, 0.0, 0.0, 0.0, 0.0, 0.0, 0.0, 0.0, 0.0, 0.0, 0.0, 0.0, 0.0, 0.0, 0.0, 0.0, 0.0, 0.0, 0.0, 0.0, 0.0, 0.0, 0.0, 0.0, 0.0, 0.0, 0.0, 0.0, 0.0, 0.0, 0.0, 0.0])
me_circle_005.materials.append(mat_black)
me_circle_005.materials.append(mat_white)
me_circle_005.use_remesh_fix_poles = True
me_circle_005.use_remesh_preserve_attributes = False
me_circle_005.update()
me_circle_007 = bpy.data.meshes.new('Circle.007')
me_circle_007.from_pydata([(0.08685, 9.424, 1.246), (0.1493, 9.424, 1.309), (0.07204, 9.671, 1.319), (0.1237, 9.671, 1.371), (0.3969, 9.513, 1.044), (0.3344, 9.522, 0.982), (0.3712, 9.749, 1.14), (0.3196, 9.756, 1.089), (0.3751, 9.686, 0.8791), (0.3455, 9.695, 0.8507), (0.3629, 9.791, 0.9399), (0.3385, 9.797, 0.9164)], [], [(0, 2, 3, 1), (4, 6, 10, 8), (2, 0, 5, 7), (0, 1, 4, 5), (1, 3, 6, 4), (3, 2, 7, 6), (9, 8, 10, 11), (6, 7, 11, 10), (7, 5, 9, 11), (5, 4, 8, 9)])
_uv = me_circle_007.uv_layers.new(name='UVMap')
_uv.uv.foreach_set('vector', [0.0, 0.0, 0.0, 0.0, 0.0, 0.0, 0.0, 0.0, 0.0, 0.0, 0.0, 0.0, 0.0, 0.0, 0.0, 0.0, 0.0, 0.0, 0.0, 0.0, 0.0, 0.0, 0.0, 0.0, 0.0, 0.0, 0.0, 0.0, 0.0, 0.0, 0.0, 0.0, 0.0, 0.0, 0.0, 0.0, 0.0, 0.0, 0.0, 0.0, 0.0, 0.0, 0.0, 0.0, 0.0, 0.0, 0.0, 0.0, 0.0, 0.0, 0.0, 0.0, 0.0, 0.0, 0.0, 0.0, 0.0, 0.0, 0.0, 0.0, 0.0, 0.0, 0.0, 0.0, 0.0, 0.0, 0.0, 0.0, 0.0, 0.0, 0.0, 0.0, 0.0, 0.0, 0.0, 0.0, 0.0, 0.0, 0.0, 0.0])
me_circle_007.materials.append(mat_white)
me_circle_007.use_remesh_fix_poles = True
me_circle_007.use_remesh_preserve_attributes = False
me_circle_007.update()
me_circle_008 = bpy.data.meshes.new('Circle.008')
me_circle_008.from_pydata([(0.0, 0.238, -2.98e-08), (0.09646, 0.3379, -8.225e-08), (0.09646, 0.2926, 0.169), (2.222e-08, 0.2061, 0.119), (0.09646, 0.169, 0.2926), (-2.429e-08, 0.119, 0.2061), (0.09646, -4.683e-08, 0.3379), (4.443e-08, -4.284e-08, 0.238), (0.09646, -0.169, 0.2926), (-2.429e-08, -0.119, 0.2061), (0.09646, -0.2926, 0.169), (2.222e-08, -0.2061, 0.119), (0.09646, -0.3379, -1.118e-07), (2.896e-15, -0.238, -1.192e-07), (0.09646, -0.2926, -0.169), (-2.222e-08, -0.2061, -0.119), (0.09646, -0.169, -0.2926), (2.429e-08, -0.119, -0.2061), (0.09646, -2.803e-08, -0.3379), (-4.443e-08, -2.98e-08, -0.238), (0.09646, 0.169, -0.2926), (2.429e-08, 0.119, -0.2061), (0.09646, 0.2926, -0.169), (-2.222e-08, 0.2061, -0.119), (0.3414, 0.1527, 0.08816), (0.2449, 0.2926, 0.169), (0.2449, 0.3379, -8.736e-08), (0.3414, 0.1763, -4.288e-08), (0.3414, 0.08816, 0.1527), (0.2449, 0.169, 0.2926), (0.3414, -4.284e-08, 0.1763), (0.2449, -4.683e-08, 0.3379), (0.3414, -0.08816, 0.1527), (0.2449, -0.169, 0.2926), (0.3414, -0.1527, 0.08816), (0.2449, -0.2926, 0.169), (0.3414, -0.1763, -1.331e-07), (0.2449, -0.3379, -1.169e-07), (0.3414, -0.1527, -0.08816), (0.2449, -0.2926, -0.169), (0.3414, -0.08816, -0.1527), (0.2449, -0.169, -0.2926), (0.3414, -1.581e-08, -0.1763), (0.2449, -2.803e-08, -0.3379), (0.3414, 0.08816, -0.1527), (0.2449, 0.169, -0.2926), (0.3414, 0.1527, -0.08816), (0.2449, 0.2926, -0.169), (0.3414, 0.238, -4.098e-08), (0.3414, 0.2061, 0.119), (0.3414, 0.119, 0.2061), (0.3414, -4.284e-08, 0.238), (0.3414, -0.119, 0.2061), (0.3414, -0.2061, 0.119), (0.3414, -0.238, -1.36e-07), (0.3414, -0.2061, -0.119), (0.3414, -0.119, -0.2061), (0.3414, -1.676e-08, -0.238), (0.3414, 0.119, -0.2061), (0.3414, 0.2061, -0.119), (0.3077, 0.1763, -4.048e-08), (0.2928, 0.1481, -3.965e-08), (0.2928, 0.1283, 0.07406), (0.3077, 0.1527, 0.08816), (0.2928, 0.07406, 0.1283), (0.3077, 0.08816, 0.1527), (0.2928, -4.586e-08, 0.1481), (0.3077, -4.418e-08, 0.1763), (0.2928, -0.07406, 0.1283), (0.3077, -0.08816, 0.1527), (0.2928, -0.1283, 0.07406), (0.3077, -0.1527, 0.08816), (0.2928, -0.1481, -1.205e-07), (0.3077, -0.1763, -1.307e-07), (0.2928, -0.1283, -0.07406), (0.3077, -0.1527, -0.08816), (0.2928, -0.07406, -0.1283), (0.3077, -0.08816, -0.1527), (0.2928, -2.185e-08, -0.1481), (0.3077, -1.715e-08, -0.1763), (0.2928, 0.07406, -0.1283), (0.3077, 0.08816, -0.1527), (0.2928, 0.1283, -0.07406), (0.3077, 0.1527, -0.08816)], [], [(1, 22, 47, 26), (10, 8, 33, 35), (36, 34, 71, 73), (3, 5, 7, 9, 11, 13, 15, 17, 19, 21, 23, 0), (18, 16, 41, 43), (12, 10, 35, 37), (4, 2, 25, 29), (6, 4, 29, 31), (20, 18, 43, 45), (14, 12, 37, 39), (8, 6, 31, 33), (22, 20, 45, 47), (16, 14, 39, 41), (3, 0, 1, 2), (5, 3, 2, 4), (7, 5, 4, 6), (9, 7, 6, 8), (11, 9, 8, 10), (13, 11, 10, 12), (15, 13, 12, 14), (17, 15, 14, 16), (19, 17, 16, 18), (21, 19, 18, 20), (23, 21, 20, 22), (0, 23, 22, 1), (25, 26, 48, 49), (29, 25, 49, 50), (31, 29, 50, 51), (33, 31, 51, 52), (35, 33, 52, 53), (37, 35, 53, 54), (39, 37, 54, 55), (41, 39, 55, 56), (43, 41, 56, 57), (45, 43, 57, 58), (47, 45, 58, 59), (26, 47, 59, 48), (2, 1, 26, 25), (27, 24, 49, 48), (24, 28, 50, 49), (28, 30, 51, 50), (30, 32, 52, 51), (32, 34, 53, 52), (34, 36, 54, 53), (36, 38, 55, 54), (38, 40, 56, 55), (40, 42, 57, 56), (42, 44, 58, 57), (44, 46, 59, 58), (46, 27, 48, 59), (27, 46, 83, 60), (28, 24, 63, 65), (30, 28, 65, 67), (44, 42, 79, 81), (38, 36, 73, 75), (32, 30, 67, 69), (46, 44, 81, 83), (40, 38, 75, 77), (34, 32, 69, 71), (62, 61, 82, 80, 78, 76, 74, 72, 70, 68, 66, 64), (42, 40, 77, 79), (61, 62, 63, 60), (62, 64, 65, 63), (64, 66, 67, 65), (66, 68, 69, 67), (68, 70, 71, 69), (70, 72, 73, 71), (72, 74, 75, 73), (74, 76, 77, 75), (76, 78, 79, 77), (78, 80, 81, 79), (80, 82, 83, 81), (82, 61, 60, 83), (24, 27, 60, 63)])
me_circle_008.polygons.foreach_set('material_index', [0, 0, 0, 0, 0, 0, 0, 0, 0, 0, 0, 0, 0, 0, 0, 0, 0, 0, 0, 0, 0, 0, 0, 0, 0, 0, 0, 0, 0, 0, 0, 0, 0, 0, 0, 0, 0, 0, 0, 0, 0, 0, 0, 0, 0, 0, 0, 0, 0, 0, 0, 0, 0, 0, 0, 0, 0, 0, 0, 1, 0, 0, 0, 0, 0, 0, 0, 0, 0, 0, 0, 0, 0, 0])
_uv = me_circle_008.uv_layers.new(name='UVMap')
_uv.uv.foreach_set('vector', [0.0, 0.0, 0.0, 0.0, 0.0, 0.0, 0.0, 0.0, 0.0, 0.0, 0.0, 0.0, 0.0, 0.0, 0.0, 0.0, 0.0, 0.0, 0.0, 0.0, 0.0, 0.0, 0.0, 0.0, 0.0, 0.0, 0.0, 0.0, 0.0, 0.0, 0.0, 0.0, 0.0, 0.0, 0.0, 0.0, 0.0, 0.0, 0.0, 0.0, 0.0, 0.0, 0.0, 0.0, 0.0, 0.0, 0.0, 0.0, 0.0, 0.0, 0.0, 0.0, 0.0, 0.0, 0.0, 0.0, 0.0, 0.0, 0.0, 0.0, 0.0, 0.0, 0.0, 0.0, 0.0, 0.0, 0.0, 0.0, 0.0, 0.0, 0.0, 0.0, 0.0, 0.0, 0.0, 0.0, 0.0, 0.0, 0.0, 0.0, 0.0, 0.0, 0.0, 0.0, 0.0, 0.0, 0.0, 0.0, 0.0, 0.0, 0.0, 0.0, 0.0, 0.0, 0.0, 0.0, 0.0, 0.0, 0.0, 0.0, 0.0, 0.0, 0.0, 0.0, 0.0, 0.0, 0.0, 0.0, 0.0, 0.0, 0.0, 0.0, 0.0, 0.0, 0.0, 0.0, 0.0, 0.0, 0.0, 0.0, 0.0, 0.0, 0.0, 0.0, 0.0, 0.0, 0.0, 0.0, 0.0, 0.0, 0.0, 0.0, 0.0, 0.0, 0.0, 0.0, 0.0, 0.0, 0.0, 0.0, 0.0, 0.0, 0.0, 0.0, 0.0, 0.0, 0.0, 0.0, 0.0, 0.0, 0.0, 0.0, 0.0, 0.0, 0.0, 0.0, 0.0, 0.0, 0.0, 0.0, 0.0, 0.0, 0.0, 0.0, 0.0, 0.0, 0.0, 0.0, 0.0, 0.0, 0.0, 0.0, 0.0, 0.0, 0.0, 0.0, 0.0, 0.0, 0.0, 0.0, 0.0, 0.0, 0.0, 0.0, 0.0, 0.0, 0.0, 0.0, 0.0, 0.0, 0.0, 0.0, 0.0, 0.0, 0.0, 0.0, 0.0, 0.0, 0.0, 0.0, 0.0, 0.0, 0.0, 0.0, 0.0, 0.0, 0.0, 0.0, 0.0, 0.0, 0.0, 0.0, 0.0, 0.0, 0.0, 0.0, 0.0, 0.0, 0.0, 0.0, 0.0, 0.0, 0.0, 0.0, 0.0, 0.0, 0.0, 0.0, 0.0, 0.0, 0.0, 0.0, 0.0, 0.0, 0.0, 0.0, 0.0, 0.0, 0.0, 0.0, 0.0, 0.0, 0.0, 0.0, 0.0, 0.0, 0.0, 0.0, 0.0, 0.0, 0.0, 0.0, 0.0, 0.0, 0.0, 0.0, 0.0, 0.0, 0.0, 0.0, 0.0, 0.0, 0.0, 0.0, 0.0, 0.0, 0.0, 0.0, 0.0, 0.0, 0.0, 0.0, 0.0, 0.0, 0.0, 0.0, 0.0, 0.0, 0.0, 0.0, 0.0, 0.0, 0.0, 0.0, 0.0, 0.0, 0.0, 0.0, 0.0, 0.0, 0.0, 0.0, 0.0, 0.0, 0.0, 0.0, 0.0, 0.0, 0.0, 0.0, 0.0, 0.0, 0.0, 0.0, 0.0, 0.0, 0.0, 0.0, 0.0, 0.0, 0.0, 0.0, 0.0, 0.0, 0.0, 0.0, 0.0, 0.0, 0.0, 0.0, 0.0, 0.0, 0.0, 0.0, 0.0, 0.0, 0.0, 0.0, 0.0, 0.0, 0.0, 0.0, 0.0, 0.0, 0.0, 0.0, 0.0, 0.0, 0.0, 0.0, 0.0, 0.0, 0.0, 0.0, 0.0, 0.0, 0.0, 0.0, 0.0, 0.0, 0.0, 0.0, 0.0, 0.0, 0.0, 0.0, 0.0, 0.0, 0.0, 0.0, 0.0, 0.0, 0.0, 0.0, 0.0, 0.0, 0.0, 0.0, 0.0, 0.0, 0.0, 0.0, 0.0, 0.0, 0.0, 0.0, 0.0, 0.0, 0.0, 0.0, 0.0, 0.0, 0.0, 0.0, 0.0, 0.0, 0.0, 0.0, 0.0, 0.0, 0.0, 0.0, 0.0, 0.0, 0.0, 0.0, 0.0, 0.0, 0.0, 0.0, 0.0, 0.0, 0.0, 0.0, 0.0, 0.0, 0.0, 0.0, 0.0, 0.0, 0.0, 0.0, 0.0, 0.0, 0.0, 0.0, 0.0, 0.0, 0.0, 0.0, 0.0, 0.0, 0.0, 0.0, 0.0, 0.0, 0.0, 0.0, 0.0, 0.0, 0.0, 0.0, 0.0, 0.0, 0.0, 0.0, 0.0, 0.0, 0.0, 0.0, 0.0, 0.0, 0.0, 0.0, 0.0, 0.0, 0.0, 0.0, 0.0, 0.0, 0.0, 0.0, 0.0, 0.0, 0.0, 0.0, 0.0, 0.0, 0.0, 0.0, 0.0, 0.0, 0.0, 0.0, 0.0, 0.0, 0.0, 0.0, 0.0, 0.0, 0.0, 0.0, 0.0, 0.0, 0.0, 0.0, 0.0, 0.0, 0.0, 0.0, 0.0, 0.0, 0.0, 0.0, 0.0, 0.0, 0.0, 0.0, 0.0, 0.0, 0.0, 0.0, 0.0, 0.0, 0.0, 0.0, 0.0, 0.0, 0.0, 0.0, 0.0, 0.0, 0.0, 0.0, 0.0, 0.0, 0.0, 0.0, 0.0, 0.0, 0.0, 0.0, 0.0, 0.0, 0.0, 0.0, 0.0, 0.0, 0.0, 0.0, 0.0, 0.0, 0.0, 0.0, 0.0, 0.0, 0.0, 0.0, 0.0, 0.0, 0.0, 0.0, 0.0, 0.0, 0.0, 0.0, 0.0, 0.0, 0.0, 0.0, 0.0, 0.0, 0.0, 0.0, 0.0, 0.0, 0.0, 0.0, 0.0, 0.0, 0.0, 0.0, 0.0, 0.0, 0.0, 0.0, 0.0, 0.0, 0.0, 0.0, 0.0, 0.0, 0.0, 0.0, 0.0, 0.0, 0.0, 0.0, 0.0, 0.0, 0.0, 0.0, 0.0, 0.0, 0.0, 0.0, 0.0, 0.0, 0.0, 0.0, 0.0, 0.0, 0.0, 0.0, 0.0, 0.0, 0.0, 0.0, 0.0, 0.0, 0.0, 0.0, 0.0, 0.0, 0.0, 0.0, 0.0, 0.0, 0.0, 0.0, 0.0, 0.0, 0.0, 0.0, 0.0, 0.0, 0.0, 0.0, 0.0, 0.0, 0.0, 0.0, 0.0, 0.0, 0.0, 0.0, 0.0, 0.0, 0.0, 0.0, 0.0, 0.0, 0.0, 0.0])
me_circle_008.materials.append(mat_black)
me_circle_008.materials.append(mat_white)
me_circle_008.use_remesh_fix_poles = True
me_circle_008.use_remesh_preserve_attributes = False
me_circle_008.update()
me_plane_001 = bpy.data.meshes.new('Plane.001')
me_plane_001.from_pydata([(-1.0, -1.0, 0.0), (1.0, -1.0, 0.0), (-0.2564, 18.14, -1.384e-06), (-3.519, 14.2, -1.088e-06), (-0.873, 18.09, -1.38e-06), (-1.456, 17.94, -1.369e-06), (-1.992, 17.71, -1.352e-06), (-2.467, 17.38, -1.327e-06), (-2.869, 16.98, -1.297e-06), (-3.189, 16.51, -1.262e-06), (-3.418, 15.99, -1.222e-06), (-3.551, 15.42, -1.179e-06), (-3.585, 14.82, -1.134e-06), (0.2564, 18.14, -1.384e-06), (3.519, 14.2, -1.088e-06), (0.873, 18.09, -1.38e-06), (1.456, 17.94, -1.369e-06), (1.992, 17.71, -1.352e-06), (2.467, 17.38, -1.327e-06), (2.869, 16.98, -1.297e-06), (3.189, 16.51, -1.262e-06), (3.418, 15.99, -1.222e-06), (3.551, 15.42, -1.179e-06), (3.585, 14.82, -1.134e-06)], [], [(0, 1, 14, 23, 22, 21, 20, 19, 18, 17, 16, 15, 13, 2, 4, 5, 6, 7, 8, 9, 10, 11, 12, 3)])
_uv = me_plane_001.uv_layers.new(name='UVMap')
_uv.uv.foreach_set('vector', [0.0, 0.0, 1.0, 0.0, 1.0, 0.7736, 0.9928, 0.8091, 0.972, 0.8436, 0.9394, 0.8764, 0.8973, 0.9067, 0.8484, 0.9337, 0.7945, 0.9568, 0.7356, 0.9753, 0.6715, 0.9889, 0.6026, 0.9972, 0.5301, 1.0, 0.4699, 1.0, 0.3974, 0.9972, 0.3285, 0.9889, 0.2644, 0.9753, 0.2055, 0.9568, 0.1516, 0.9337, 0.1027, 0.9067, 0.06056, 0.8764, 0.02797, 0.8436, 0.007213, 0.8091, 0.0, 0.7736])
me_plane_001.materials.append(mat_white)
me_plane_001.use_remesh_fix_poles = True
me_plane_001.use_remesh_preserve_attributes = False
me_plane_001.update()
me_plane_002 = bpy.data.meshes.new('Plane.002')
me_plane_002.from_pydata([(5.527, -9.468, -7.676e-07), (4.527, -11.2, -9.246e-07), (21.73, -19.68, -4.812e-06), (19.95, -14.89, -3.725e-06), (21.99, -19.12, -4.753e-06), (22.16, -18.54, -4.677e-06), (22.22, -17.96, -4.585e-06), (22.18, -17.39, -4.48e-06), (22.04, -16.84, -4.363e-06), (21.79, -16.33, -4.239e-06), (21.45, -15.87, -4.11e-06), (21.02, -15.47, -3.979e-06), (20.52, -15.14, -3.85e-06), (21.47, -20.12, -4.852e-06), (16.43, -20.98, -4.278e-06), (21.12, -20.63, -4.89e-06), (20.7, -21.07, -4.906e-06), (20.23, -21.41, -4.898e-06), (19.72, -21.66, -4.867e-06), (19.17, -21.81, -4.814e-06), (18.6, -21.85, -4.74e-06), (18.03, -21.79, -4.647e-06), (17.47, -21.62, -4.537e-06), (16.93, -21.35, -4.413e-06)], [], [(0, 1, 14, 23, 22, 21, 20, 19, 18, 17, 16, 15, 13, 2, 4, 5, 6, 7, 8, 9, 10, 11, 12, 3)])
_uv = me_plane_002.uv_layers.new(name='UVMap')
_uv.uv.foreach_set('vector', [0.0, 0.0, 1.0, 0.0, 1.0, 0.7736, 0.9928, 0.8091, 0.972, 0.8436, 0.9394, 0.8764, 0.8973, 0.9067, 0.8484, 0.9337, 0.7945, 0.9568, 0.7356, 0.9753, 0.6715, 0.9889, 0.6026, 0.9972, 0.5301, 1.0, 0.4699, 1.0, 0.3974, 0.9972, 0.3285, 0.9889, 0.2644, 0.9753, 0.2055, 0.9568, 0.1516, 0.9337, 0.1027, 0.9067, 0.06056, 0.8764, 0.02797, 0.8436, 0.007213, 0.8091, 0.0, 0.7736])
me_plane_002.materials.append(mat_white)
me_plane_002.use_remesh_fix_poles = True
me_plane_002.use_remesh_preserve_attributes = False
me_plane_002.update()
me_plane_003 = bpy.data.meshes.new('Plane.003')
me_plane_003.from_pydata([(-1.0, -1.0, 0.0), (1.0, -1.0, 0.0), (-0.2564, 18.14, -1.384e-06), (-3.519, 14.2, -1.088e-06), (-0.873, 18.09, -1.38e-06), (-1.456, 17.94, -1.369e-06), (-1.992, 17.71, -1.352e-06), (-2.467, 17.38, -1.327e-06), (-2.869, 16.98, -1.297e-06), (-3.189, 16.51, -1.262e-06), (-3.418, 15.99, -1.222e-06), (-3.551, 15.42, -1.179e-06), (-3.585, 14.82, -1.134e-06), (0.2564, 18.14, -1.384e-06), (3.519, 14.2, -1.088e-06), (0.873, 18.09, -1.38e-06), (1.456, 17.94, -1.369e-06), (1.992, 17.71, -1.352e-06), (2.467, 17.38, -1.327e-06), (2.869, 16.98, -1.297e-06), (3.189, 16.51, -1.262e-06), (3.418, 15.99, -1.222e-06), (3.551, 15.42, -1.179e-06), (3.585, 14.82, -1.134e-06)], [], [(0, 1, 14, 23, 22, 21, 20, 19, 18, 17, 16, 15, 13, 2, 4, 5, 6, 7, 8, 9, 10, 11, 12, 3)])
_uv = me_plane_003.uv_layers.new(name='UVMap')
_uv.uv.foreach_set('vector', [0.0, 0.0, 1.0, 0.0, 1.0, 0.7736, 0.9928, 0.8091, 0.972, 0.8436, 0.9394, 0.8764, 0.8973, 0.9067, 0.8484, 0.9337, 0.7945, 0.9568, 0.7356, 0.9753, 0.6715, 0.9889, 0.6026, 0.9972, 0.5301, 1.0, 0.4699, 1.0, 0.3974, 0.9972, 0.3285, 0.9889, 0.2644, 0.9753, 0.2055, 0.9568, 0.1516, 0.9337, 0.1027, 0.9067, 0.06056, 0.8764, 0.02797, 0.8436, 0.007213, 0.8091, 0.0, 0.7736])
me_plane_003.materials.append(mat_white)
me_plane_003.use_remesh_fix_poles = True
me_plane_003.use_remesh_preserve_attributes = False
me_plane_003.update()
me_circle_009 = bpy.data.meshes.new('Circle.009')
me_circle_009.from_pydata([(6.78e-09, -0.9096, 0.8483), (-0.4242, -0.9096, 0.7347), (-0.7347, -0.9096, 0.4242), (-0.8483, -0.9096, -5.786e-08), (-0.7347, -0.9096, -0.4242), (-0.4242, -0.9096, -0.7347), (8.094e-08, -0.9096, -0.8483), (0.4242, -0.9096, -0.7347), (0.7347, -0.9096, -0.4242), (0.8483, -0.9096, -1.066e-08), (0.7347, -0.9096, 0.4242), (0.4242, -0.9096, 0.7347), (5.532e-09, -1.733, 0.3361), (-0.168, -1.733, 0.291), (-0.291, -1.733, 0.168), (-0.3361, -1.733, -9.804e-08), (-0.291, -1.733, -0.168), (-0.168, -1.733, -0.291), (5.245e-08, -1.733, -0.3361), (0.168, -1.733, -0.291), (0.291, -1.733, -0.168), (0.3361, -1.733, -7.437e-08), (0.291, -1.733, 0.168), (0.168, -1.733, 0.291), (-0.8102, -0.1559, -0.4678), (-0.4678, -0.1559, -0.8102), (0.4678, -0.1559, 0.8102), (2.882e-09, -0.1559, 0.9355), (-0.4678, -0.1559, 0.8102), (-0.8102, -0.1559, 0.4678), (0.8102, -0.1559, -0.4678), (0.9355, -0.1559, 8.033e-09), (8.467e-08, -0.1559, -0.9355), (-0.9355, -0.1559, -4.402e-08), (0.8102, -0.1559, 0.4678), (0.4678, -0.1559, -0.8102), (-0.2684, -1.733, 0.4648), (1.172e-08, -1.733, 0.5367), (-0.4648, -1.733, 0.2684), (-0.5367, -1.733, -1.073e-07), (-0.4648, -1.733, -0.2684), (-0.2684, -1.733, -0.4648), (5.864e-08, -1.733, -0.5367), (0.2684, -1.733, -0.4648), (0.4648, -1.733, -0.2684), (0.5367, -1.733, -7.747e-08), (0.4648, -1.733, 0.2684), (0.2684, -1.733, 0.4648), (-0.02469, -2.421, 0.04276), (1.641e-08, -2.421, 0.04938), (-0.04276, -2.421, 0.02469), (-0.04938, -2.421, -5.48e-08), (-0.04276, -2.421, -0.02469), (-0.02469, -2.421, -0.04276), (2.33e-08, -2.421, -0.04938), (0.02469, -2.421, -0.04276), (0.04276, -2.421, -0.02469), (0.04938, -2.421, -5.133e-08), (0.04276, -2.421, 0.02469), (0.02469, -2.421, 0.04276)], [], [(7, 6, 42, 43), (25, 24, 4, 5), (27, 26, 11, 0), (29, 28, 1, 2), (31, 30, 8, 9), (32, 25, 5, 6), (33, 29, 2, 3), (34, 31, 9, 10), (35, 32, 6, 7), (24, 33, 3, 4), (26, 34, 10, 11), (28, 27, 0, 1), (30, 35, 7, 8), (12, 23, 59, 49), (4, 3, 39, 40), (11, 10, 46, 47), (1, 0, 37, 36), (8, 7, 43, 44), (5, 4, 40, 41), (0, 11, 47, 37), (2, 1, 36, 38), (9, 8, 44, 45), (6, 5, 41, 42), (3, 2, 38, 39), (10, 9, 45, 46), (12, 13, 36, 37), (13, 14, 38, 36), (14, 15, 39, 38), (15, 16, 40, 39), (16, 17, 41, 40), (17, 18, 42, 41), (18, 19, 43, 42), (19, 20, 44, 43), (20, 21, 45, 44), (21, 22, 46, 45), (22, 23, 47, 46), (23, 12, 37, 47), (48, 49, 59, 58, 57, 56, 55, 54, 53, 52, 51, 50), (14, 13, 48, 50), (21, 20, 56, 57), (18, 17, 53, 54), (15, 14, 50, 51), (22, 21, 57, 58), (19, 18, 54, 55), (16, 15, 51, 52), (23, 22, 58, 59), (13, 12, 49, 48), (20, 19, 55, 56), (17, 16, 52, 53)])
me_circle_009.polygons.foreach_set('material_index', [1, 1, 1, 1, 1, 1, 1, 1, 1, 1, 1, 1, 1, 0, 1, 1, 1, 1, 1, 1, 1, 1, 1, 1, 1, 1, 1, 1, 1, 1, 1, 1, 1, 1, 1, 1, 1, 0, 0, 0, 0, 0, 0, 0, 0, 0, 0, 0, 0])
_uv = me_circle_009.uv_layers.new(name='UVMap')
_uv.uv.foreach_set('vector', [0.0, 0.0, 0.0, 0.0, 0.0, 0.0, 0.0, 0.0, 0.0, 0.0, 0.0, 0.0, 0.0, 0.0, 0.0, 0.0, 0.0, 0.0, 0.0, 0.0, 0.0, 0.0, 0.0, 0.0, 0.0, 0.0, 0.0, 0.0, 0.0, 0.0, 0.0, 0.0, 0.0, 0.0, 0.0, 0.0, 0.0, 0.0, 0.0, 0.0, 0.0, 0.0, 0.0, 0.0, 0.0, 0.0, 0.0, 0.0, 0.0, 0.0, 0.0, 0.0, 0.0, 0.0, 0.0, 0.0, 0.0, 0.0, 0.0, 0.0, 0.0, 0.0, 0.0, 0.0, 0.0, 0.0, 0.0, 0.0, 0.0, 0.0, 0.0, 0.0, 0.0, 0.0, 0.0, 0.0, 0.0, 0.0, 0.0, 0.0, 0.0, 0.0, 0.0, 0.0, 0.0, 0.0, 0.0, 0.0, 0.0, 0.0, 0.0, 0.0, 0.0, 0.0, 0.0, 0.0, 0.0, 0.0, 0.0, 0.0, 0.0, 0.0, 0.0, 0.0, 0.0, 0.0, 0.0, 0.0, 0.0, 0.0, 0.0, 0.0, 0.0, 0.0, 0.0, 0.0, 0.0, 0.0, 0.0, 0.0, 0.0, 0.0, 0.0, 0.0, 0.0, 0.0, 0.0, 0.0, 0.0, 0.0, 0.0, 0.0, 0.0, 0.0, 0.0, 0.0, 0.0, 0.0, 0.0, 0.0, 0.0, 0.0, 0.0, 0.0, 0.0, 0.0, 0.0, 0.0, 0.0, 0.0, 0.0, 0.0, 0.0, 0.0, 0.0, 0.0, 0.0, 0.0, 0.0, 0.0, 0.0, 0.0, 0.0, 0.0, 0.0, 0.0, 0.0, 0.0, 0.0, 0.0, 0.0, 0.0, 0.0, 0.0, 0.0, 0.0, 0.0, 0.0, 0.0, 0.0, 0.0, 0.0, 0.0, 0.0, 0.0, 0.0, 0.0, 0.0, 0.0, 0.0, 0.0, 0.0, 0.0, 0.0, 0.0, 0.0, 0.0, 0.0, 0.0, 0.0, 0.0, 0.0, 0.0, 0.0, 0.0, 0.0, 0.0, 0.0, 0.0, 0.0, 0.0, 0.0, 0.0, 0.0, 0.0, 0.0, 0.0, 0.0, 0.0, 0.0, 0.0, 0.0, 0.0, 0.0, 0.0, 0.0, 0.0, 0.0, 0.0, 0.0, 0.0, 0.0, 0.0, 0.0, 0.0, 0.0, 0.0, 0.0, 0.0, 0.0, 0.0, 0.0, 0.0, 0.0, 0.0, 0.0, 0.0, 0.0, 0.0, 0.0, 0.0, 0.0, 0.0, 0.0, 0.0, 0.0, 0.0, 0.0, 0.0, 0.0, 0.0, 0.0, 0.0, 0.0, 0.0, 0.0, 0.0, 0.0, 0.0, 0.0, 0.0, 0.0, 0.0, 0.0, 0.0, 0.0, 0.0, 0.0, 0.0, 0.0, 0.0, 0.0, 0.0, 0.0, 0.0, 0.0, 0.0, 0.0, 0.0, 0.0, 0.0, 0.0, 0.0, 0.0, 0.0, 0.0, 0.0, 0.0, 0.0, 0.0, 0.0, 0.0, 0.0, 0.0, 0.0, 0.0, 0.0, 0.0, 0.0, 0.0, 0.0, 0.0, 0.0, 0.0, 0.0, 0.0, 0.0, 0.0, 0.0, 0.0, 0.0, 0.0, 0.0, 0.0, 0.0, 0.0, 0.0, 0.0, 0.0, 0.0, 0.0, 0.0, 0.0, 0.0, 0.0, 0.0, 0.0, 0.0, 0.0, 0.0, 0.0, 0.0, 0.0, 0.0, 0.0, 0.0, 0.0, 0.0, 0.0, 0.0, 0.0, 0.0, 0.0, 0.0, 0.0, 0.0, 0.0, 0.0, 0.0, 0.0, 0.0, 0.0, 0.0, 0.0, 0.0, 0.0, 0.0, 0.0, 0.0, 0.0, 0.0, 0.0, 0.0, 0.0, 0.0, 0.0, 0.0, 0.0, 0.0, 0.0, 0.0, 0.0, 0.0, 0.0, 0.0, 0.0, 0.0, 0.0, 0.0, 0.0, 0.0, 0.0, 0.0, 0.0, 0.0, 0.0, 0.0, 0.0, 0.0, 0.0, 0.0, 0.0, 0.0, 0.0, 0.0, 0.0, 0.0, 0.0])
me_circle_009.materials.append(mat_white)
me_circle_009.materials.append(mat_red)
me_circle_009.use_remesh_fix_poles = True
me_circle_009.use_remesh_preserve_attributes = False
me_circle_009.update()
me_plane_004 = bpy.data.meshes.new('Plane.004')
me_plane_004.from_pydata([(-1.0, -1.0, 0.0), (1.0, -1.0, 0.0), (-1.0, 1.0, 0.0), (1.0, 1.0, 0.0), (-1.0, 1.0, 1.59), (1.0, 1.0, 1.59), (-1.0, -1.0, 1.632), (-1.0, 1.0, 1.632)], [], [(0, 1, 3, 2), (2, 3, 5, 4), (0, 2, 7, 6)])
_uv = me_plane_004.uv_layers.new(name='UVMap')
_uv.uv.foreach_set('vector', [0.0, 0.0, 1.0, 0.0, 1.0, 1.0, 0.0, 1.0, 0.0, 1.0, 1.0, 1.0, 1.0, 1.0, 0.0, 1.0, 0.0, 0.0, 0.0, 1.0, 0.0, 1.0, 0.0, 0.0])
me_plane_004.materials.append(mat_material)
me_plane_004.use_remesh_fix_poles = True
me_plane_004.use_remesh_preserve_attributes = False
me_plane_004.update()

# ---- objects
ob_body = bpy.data.objects.new('Body', me_circle)
ob_fin = bpy.data.objects.new('Fin', me_circle_001)
ob_back_wings = bpy.data.objects.new('Back Wings', me_circle_002)
ob_wings = bpy.data.objects.new('Wings', me_plane)
ob_stand = bpy.data.objects.new('Stand', me_circle_004)
ob_wheels = bpy.data.objects.new('Wheels', me_circle_005)
ob_body_001 = bpy.data.objects.new('Body.001', me_circle_007)
ob_wheels_001 = bpy.data.objects.new('Wheels.001', me_circle_008)
ob_plane = bpy.data.objects.new('Plane', me_plane_001)
ob_plane_001 = bpy.data.objects.new('Plane.001', me_plane_002)
ob_plane_002 = bpy.data.objects.new('Plane.002', me_plane_003)
ob_body_002 = bpy.data.objects.new('Body.002', me_circle_009)
ob_plane_003 = bpy.data.objects.new('Plane.003', me_plane_004)
ob_camera = bpy.data.objects.new('Camera', cam_camera)
ob_sun = bpy.data.objects.new('Sun', light_sun)
ob_area = bpy.data.objects.new('Area', light_area)

# ---- transforms, parenting, visibility, modifiers, constraints
ob_body.location = (-4.304e-18, -4.591, 2.466)
ob_body.rotation_euler = (-0.3323, -7.243e-17, 1.215e-17)
ob_fin.location = (-4.304e-18, -4.591, 2.466)
ob_fin.rotation_euler = (-0.3323, -7.243e-17, 1.215e-17)
ob_back_wings.location = (-4.304e-18, -4.607, 2.42)
ob_back_wings.rotation_euler = (-0.3323, -7.243e-17, 1.215e-17)
_m = ob_back_wings.modifiers.new('Mirror', 'MIRROR')
_m.use_clip = True
ob_wings.location = (4.47e-08, -2.719, 3.6)
ob_wings.rotation_euler = (-0.3323, -7.243e-17, 1.215e-17)
ob_wings.scale = (1.0, 1.342, 1.669)
_m = ob_wings.modifiers.new('Mirror', 'MIRROR')
_m.use_clip = True
ob_stand.location = (-4.304e-18, -4.591, 2.466)
ob_stand.rotation_euler = (-0.3323, -7.243e-17, 1.215e-17)
_m = ob_stand.modifiers.new('Mirror', 'MIRROR')
ob_wheels.location = (1.836, -5.334, 0.429)
ob_wheels.rotation_euler = (-0.3323, -7.243e-17, 1.215e-17)
ob_wheels.scale = (1.057, 1.057, 1.057)
_m = ob_wheels.modifiers.new('Mirror', 'MIRROR')
_m.mirror_object = ob_body
ob_body_001.location = (-4.304e-18, -4.591, 2.466)
ob_body_001.rotation_euler = (-0.3323, -7.243e-17, 1.215e-17)
_m = ob_body_001.modifiers.new('Mirror', 'MIRROR')
ob_wheels_001.location = (0.3634, 4.878, 0.2056)
ob_wheels_001.rotation_euler = (-0.3323, -7.243e-17, 1.215e-17)
ob_wheels_001.scale = (0.4772, 0.4772, 0.4772)
_m = ob_wheels_001.modifiers.new('Mirror', 'MIRROR')
_m.mirror_object = ob_body
ob_plane.parent = ob_body_002
ob_plane.location = (6.78e-09, -0.9096, 0.9522)
ob_plane.rotation_euler = (1.571, -0.0, 0.0)
ob_plane.scale = (0.1305, 0.1305, 0.1305)
_m = ob_plane.modifiers.new('Solidify', 'SOLIDIFY')
_m.thickness = 0.5
ob_plane_001.parent = ob_body_002
ob_plane_001.location = (6.78e-09, -0.9096, 0.9522)
ob_plane_001.rotation_euler = (1.571, -0.0, 0.0)
ob_plane_001.scale = (0.1305, 0.1305, 0.1305)
_m = ob_plane_001.modifiers.new('Solidify', 'SOLIDIFY')
_m.thickness = 0.5
ob_plane_002.parent = ob_body_002
ob_plane_002.location = (-0.7879, -0.9096, -0.4626)
ob_plane_002.rotation_euler = (1.571, -2.094, 2.327e-07)
ob_plane_002.scale = (0.1305, 0.1305, 0.1305)
_m = ob_plane_002.modifiers.new('Solidify', 'SOLIDIFY')
_m.thickness = 0.5
ob_body_002.location = (-4.304e-18, -4.591, 2.466)
ob_body_002.rotation_euler = (-0.3323, -7.243e-17, 1.215e-17)
ob_plane_003.location = (0.0, 0.0, 0.0)
ob_plane_003.scale = (166.9, 166.9, 166.9)
ob_camera.location = (7.948, -9.548, 6.5)
ob_camera.rotation_euler = (1.167, 0.0, 0.8328)
ob_sun.location = (-1.837, 0.8108, 7.708)
ob_sun.rotation_euler = (-0.6193, -0.5137, 0.1405)
ob_area.location = (6.057, -7.511, 1.543)
ob_area.rotation_euler = (1.636, 0.8642, 0.7295)

# ---- collection membership
col_collection.objects.link(ob_body)
col_collection.objects.link(ob_fin)
col_collection.objects.link(ob_back_wings)
col_collection.objects.link(ob_wings)
col_collection.objects.link(ob_stand)
col_collection.objects.link(ob_wheels)
col_collection.objects.link(ob_body_001)
col_collection.objects.link(ob_wheels_001)
col_collection.objects.link(ob_plane)
col_collection.objects.link(ob_plane_001)
col_collection.objects.link(ob_plane_002)
col_collection.objects.link(ob_body_002)
col_collection.objects.link(ob_plane_003)
col_collection.objects.link(ob_camera)
col_collection.objects.link(ob_sun)
col_collection.objects.link(ob_area)

# ---- scene / render settings (as saved in the file)
scene.camera = ob_camera
scene.frame_start = 1; scene.frame_end = 250; scene.frame_set(1)
scene.render.engine = 'CYCLES'
scene.render.resolution_x = 1080
scene.render.resolution_y = 1920
scene.cycles.sampling_pattern = 'TABULATED_SOBOL'
scene.cycles.use_light_tree = False
scene.cycles.tile_size = 1024
scene.view_settings.look = 'Medium High Contrast'
scene.view_settings.view_transform = 'Filmic'
bpy.context.view_layer.update()

